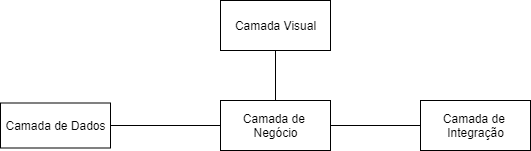

The diagram above was exported from draw.io. Its source (the exported page's mxGraphModel, read from the mxfile embedded in the PNG):
<mxGraphModel dx="732" dy="464" grid="1" gridSize="10" guides="1" tooltips="1" connect="1" arrows="1" fold="1" page="1" pageScale="1" pageWidth="850" pageHeight="1100" math="0" shadow="0">
  <root>
    <mxCell id="0" />
    <mxCell id="1" parent="0" />
    <mxCell id="yVnNQ_VUXnATPxX_5hG1-1" value="Camada Visual" style="html=1;" vertex="1" parent="1">
      <mxGeometry x="340" y="80" width="110" height="50" as="geometry" />
    </mxCell>
    <mxCell id="yVnNQ_VUXnATPxX_5hG1-2" value="Camada de &lt;br&gt;Negócio" style="html=1;" vertex="1" parent="1">
      <mxGeometry x="340" y="180" width="110" height="50" as="geometry" />
    </mxCell>
    <mxCell id="yVnNQ_VUXnATPxX_5hG1-3" value="Camada de &lt;br&gt;Integração" style="html=1;" vertex="1" parent="1">
      <mxGeometry x="540" y="180" width="110" height="50" as="geometry" />
    </mxCell>
    <mxCell id="yVnNQ_VUXnATPxX_5hG1-4" value="Camada de Dados" style="html=1;" vertex="1" parent="1">
      <mxGeometry x="120" y="182.5" width="110" height="45" as="geometry" />
    </mxCell>
    <mxCell id="yVnNQ_VUXnATPxX_5hG1-10" value="" style="endArrow=none;html=1;exitX=0.5;exitY=0;exitDx=0;exitDy=0;" edge="1" parent="1" source="yVnNQ_VUXnATPxX_5hG1-2" target="yVnNQ_VUXnATPxX_5hG1-1">
      <mxGeometry width="50" height="50" relative="1" as="geometry">
        <mxPoint x="350" y="250" as="sourcePoint" />
        <mxPoint x="400" y="200" as="targetPoint" />
      </mxGeometry>
    </mxCell>
    <mxCell id="yVnNQ_VUXnATPxX_5hG1-11" value="" style="endArrow=none;html=1;entryX=1;entryY=0.5;entryDx=0;entryDy=0;" edge="1" parent="1" source="yVnNQ_VUXnATPxX_5hG1-3" target="yVnNQ_VUXnATPxX_5hG1-2">
      <mxGeometry width="50" height="50" relative="1" as="geometry">
        <mxPoint x="350" y="250" as="sourcePoint" />
        <mxPoint x="400" y="200" as="targetPoint" />
      </mxGeometry>
    </mxCell>
    <mxCell id="yVnNQ_VUXnATPxX_5hG1-12" value="" style="endArrow=none;html=1;entryX=0;entryY=0.5;entryDx=0;entryDy=0;exitX=1;exitY=0.5;exitDx=0;exitDy=0;" edge="1" parent="1" source="yVnNQ_VUXnATPxX_5hG1-4" target="yVnNQ_VUXnATPxX_5hG1-2">
      <mxGeometry width="50" height="50" relative="1" as="geometry">
        <mxPoint x="350" y="250" as="sourcePoint" />
        <mxPoint x="400" y="200" as="targetPoint" />
      </mxGeometry>
    </mxCell>
  </root>
</mxGraphModel>